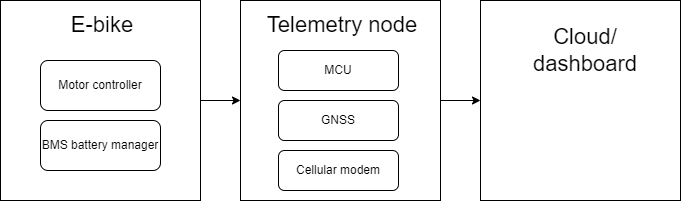

The diagram above was exported from draw.io. Its source (the exported page's mxGraphModel, read from the mxfile embedded in the PNG):
<mxGraphModel dx="1036" dy="606" grid="1" gridSize="10" guides="1" tooltips="1" connect="1" arrows="1" fold="1" page="0" pageScale="1" pageWidth="827" pageHeight="1169" math="0" shadow="0">
  <root>
    <mxCell id="0" />
    <mxCell id="1" parent="0" />
    <mxCell id="2" style="edgeStyle=orthogonalEdgeStyle;rounded=0;orthogonalLoop=1;jettySize=auto;html=1;exitX=1;exitY=0.5;exitDx=0;exitDy=0;entryX=0;entryY=0.5;entryDx=0;entryDy=0;fontSize=22;" edge="1" source="3" target="8" parent="1">
      <mxGeometry relative="1" as="geometry" />
    </mxCell>
    <mxCell id="3" value="&lt;br&gt;&lt;br&gt;&lt;br&gt;" style="rounded=0;whiteSpace=wrap;html=1;" vertex="1" parent="1">
      <mxGeometry x="160" y="240" width="200" height="200" as="geometry" />
    </mxCell>
    <mxCell id="4" value="Motor controller" style="rounded=1;whiteSpace=wrap;html=1;" vertex="1" parent="1">
      <mxGeometry x="200" y="300" width="120" height="50" as="geometry" />
    </mxCell>
    <mxCell id="5" value="BMS battery manager" style="rounded=1;whiteSpace=wrap;html=1;" vertex="1" parent="1">
      <mxGeometry x="200" y="360" width="120" height="50" as="geometry" />
    </mxCell>
    <mxCell id="6" value="E-bike" style="text;html=1;strokeColor=none;fillColor=none;align=center;verticalAlign=middle;whiteSpace=wrap;rounded=0;fontSize=22;" vertex="1" parent="1">
      <mxGeometry x="177" y="250" width="170" height="30" as="geometry" />
    </mxCell>
    <mxCell id="7" style="edgeStyle=orthogonalEdgeStyle;rounded=0;orthogonalLoop=1;jettySize=auto;html=1;exitX=1;exitY=0.5;exitDx=0;exitDy=0;entryX=0;entryY=0.5;entryDx=0;entryDy=0;fontSize=22;" edge="1" source="8" target="13" parent="1">
      <mxGeometry relative="1" as="geometry" />
    </mxCell>
    <mxCell id="8" value="&lt;br&gt;&lt;br&gt;&lt;br&gt;" style="rounded=0;whiteSpace=wrap;html=1;" vertex="1" parent="1">
      <mxGeometry x="400" y="240" width="200" height="200" as="geometry" />
    </mxCell>
    <mxCell id="9" value="MCU" style="rounded=1;whiteSpace=wrap;html=1;" vertex="1" parent="1">
      <mxGeometry x="438" y="290" width="120" height="40" as="geometry" />
    </mxCell>
    <mxCell id="10" value="GNSS" style="rounded=1;whiteSpace=wrap;html=1;" vertex="1" parent="1">
      <mxGeometry x="438" y="340" width="120" height="40" as="geometry" />
    </mxCell>
    <mxCell id="11" value="Telemetry node" style="text;html=1;strokeColor=none;fillColor=none;align=center;verticalAlign=middle;whiteSpace=wrap;rounded=0;fontSize=22;" vertex="1" parent="1">
      <mxGeometry x="417" y="250" width="170" height="30" as="geometry" />
    </mxCell>
    <mxCell id="12" value="Cellular modem" style="rounded=1;whiteSpace=wrap;html=1;" vertex="1" parent="1">
      <mxGeometry x="438" y="390" width="120" height="40" as="geometry" />
    </mxCell>
    <mxCell id="13" value="&lt;br&gt;&lt;br&gt;&lt;br&gt;" style="rounded=0;whiteSpace=wrap;html=1;" vertex="1" parent="1">
      <mxGeometry x="640" y="240" width="200" height="200" as="geometry" />
    </mxCell>
    <mxCell id="14" value="Cloud/ dashboard" style="text;html=1;strokeColor=none;fillColor=none;align=center;verticalAlign=middle;whiteSpace=wrap;rounded=0;fontSize=22;" vertex="1" parent="1">
      <mxGeometry x="660" y="250" width="170" height="80" as="geometry" />
    </mxCell>
  </root>
</mxGraphModel>